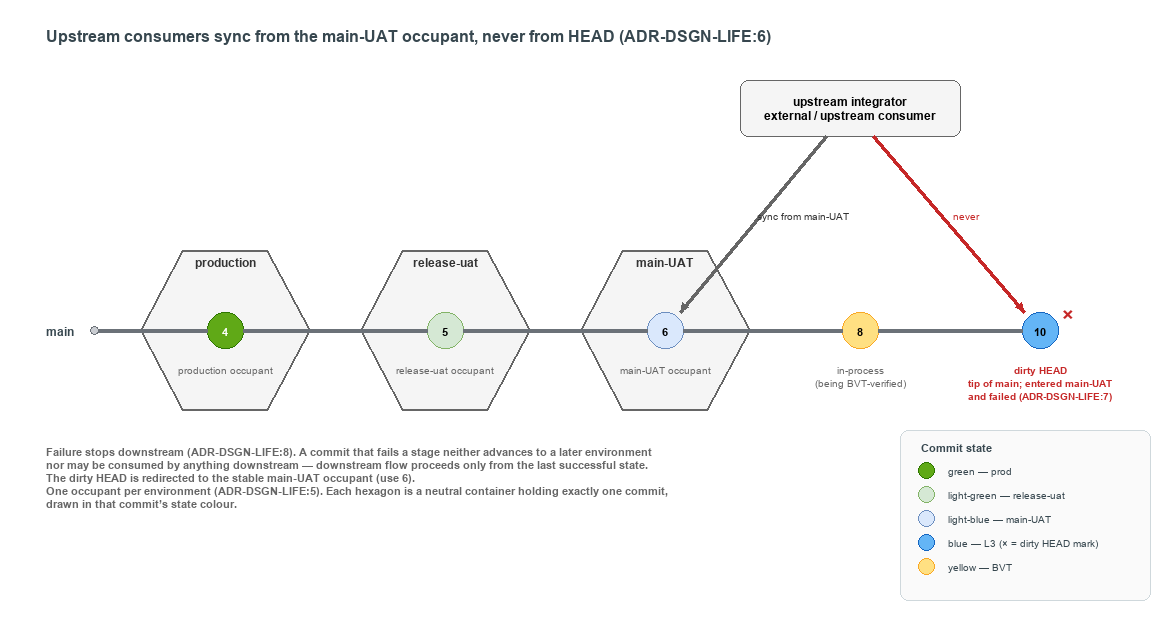

The diagram above was exported from draw.io. Its source (the exported page's mxGraphModel, read from the mxfile embedded in the PNG):
<mxGraphModel dx="1024" dy="768" grid="0" gridSize="10" guides="1" tooltips="1" connect="1" arrows="1" fold="1" page="1" pageScale="1" pageWidth="1300" pageHeight="640" background="#ffffff" math="0" shadow="0">
  <root>
    <mxCell id="0" />
    <mxCell id="1" parent="0" />
    <mxCell id="title" value="Upstream consumers sync from the main-UAT occupant, never from HEAD (ADR-DSGN-LIFE:6)" style="text;html=1;align=left;verticalAlign=middle;fontSize=16;fontStyle=1;fontColor=#37474F;" vertex="1" parent="1">
      <mxGeometry x="40" y="20" width="900" height="30" as="geometry" />
    </mxCell>
    <mxCell id="main-label" value="&lt;b&gt;main&lt;/b&gt;" style="text;html=1;align=right;verticalAlign=middle;fontSize=12;fontColor=#37474F;" vertex="1" parent="1">
      <mxGeometry x="20" y="315" width="60" height="30" as="geometry" />
    </mxCell>
    <mxCell id="spine-anchor" value="" style="ellipse;html=1;fillColor=#C9CCD1;strokeColor=#6B7178;" vertex="1" parent="1">
      <mxGeometry x="90" y="326" width="8" height="8" as="geometry" />
    </mxCell>
    <mxCell id="edge-spine-0-4" style="endArrow=none;html=1;strokeColor=#6B7178;strokeWidth=3;" edge="1" parent="1" source="spine-anchor" target="commit-4">
      <mxGeometry relative="1" as="geometry" />
    </mxCell>
    <mxCell id="edge-spine-4-5" style="endArrow=none;html=1;strokeColor=#6B7178;strokeWidth=3;" edge="1" parent="1" source="commit-4" target="commit-5">
      <mxGeometry relative="1" as="geometry" />
    </mxCell>
    <mxCell id="edge-spine-5-6" style="endArrow=none;html=1;strokeColor=#6B7178;strokeWidth=3;" edge="1" parent="1" source="commit-5" target="commit-6">
      <mxGeometry relative="1" as="geometry" />
    </mxCell>
    <mxCell id="edge-spine-6-8" style="endArrow=none;html=1;strokeColor=#6B7178;strokeWidth=3;" edge="1" parent="1" source="commit-6" target="commit-8">
      <mxGeometry relative="1" as="geometry" />
    </mxCell>
    <mxCell id="edge-spine-8-10" style="endArrow=none;html=1;strokeColor=#6B7178;strokeWidth=3;" edge="1" parent="1" source="commit-8" target="commit-10">
      <mxGeometry relative="1" as="geometry" />
    </mxCell>
    <mxCell id="env-production" value="&lt;b&gt;production&lt;/b&gt;" style="shape=hexagon;perimeter=hexagonPerimeter2;whiteSpace=wrap;html=1;fillColor=#f5f5f5;strokeColor=#666666;strokeWidth=2;fontColor=#333333;verticalAlign=top;spacingTop=14;fontSize=12;" vertex="1" parent="1">
      <mxGeometry x="140" y="250" width="170" height="160" as="geometry" />
    </mxCell>
    <mxCell id="env-release-uat" value="&lt;b&gt;release-uat&lt;/b&gt;" style="shape=hexagon;perimeter=hexagonPerimeter2;whiteSpace=wrap;html=1;fillColor=#f5f5f5;strokeColor=#666666;strokeWidth=2;fontColor=#333333;verticalAlign=top;spacingTop=14;fontSize=12;" vertex="1" parent="1">
      <mxGeometry x="360" y="250" width="170" height="160" as="geometry" />
    </mxCell>
    <mxCell id="env-main-uat" value="&lt;b&gt;main-UAT&lt;/b&gt;" style="shape=hexagon;perimeter=hexagonPerimeter2;whiteSpace=wrap;html=1;fillColor=#f5f5f5;strokeColor=#666666;strokeWidth=2;fontColor=#333333;verticalAlign=top;spacingTop=14;fontSize=12;" vertex="1" parent="1">
      <mxGeometry x="580" y="250" width="170" height="160" as="geometry" />
    </mxCell>
    <mxCell id="commit-4" value="4" style="ellipse;html=1;fillColor=#60a917;strokeColor=#2D7600;strokeWidth=1.5;fontStyle=1;fontSize=11;fontColor=#ffffff;" vertex="1" parent="1">
      <mxGeometry x="207" y="312" width="36" height="36" as="geometry" />
    </mxCell>
    <mxCell id="commit-5" value="5" style="ellipse;html=1;fillColor=#d5e8d4;strokeColor=#82b366;strokeWidth=1.5;fontStyle=1;fontSize=11;" vertex="1" parent="1">
      <mxGeometry x="427" y="312" width="36" height="36" as="geometry" />
    </mxCell>
    <mxCell id="commit-6" value="6" style="ellipse;html=1;fillColor=#dae8fc;strokeColor=#6c8ebf;strokeWidth=1.5;fontStyle=1;fontSize=11;" vertex="1" parent="1">
      <mxGeometry x="647" y="312" width="36" height="36" as="geometry" />
    </mxCell>
    <mxCell id="commit-8" value="8" style="ellipse;html=1;fillColor=#FFE082;strokeColor=#F9A825;strokeWidth=1.5;fontStyle=1;fontSize=11;" vertex="1" parent="1">
      <mxGeometry x="842" y="312" width="36" height="36" as="geometry" />
    </mxCell>
    <mxCell id="commit-10" value="10" style="ellipse;html=1;fillColor=#64B5F6;strokeColor=#1565C0;strokeWidth=1.5;fontStyle=1;fontSize=11;" vertex="1" parent="1">
      <mxGeometry x="1022" y="312" width="36" height="36" as="geometry" />
    </mxCell>
    <mxCell id="mark-dirty-head" value="×" style="text;html=1;align=center;verticalAlign=middle;fontSize=20;fontStyle=1;fontColor=#C62828;" vertex="1" parent="1">
      <mxGeometry x="1056" y="296" width="24" height="24" as="geometry" />
    </mxCell>
    <mxCell id="label-occupant-4" value="production occupant" style="text;html=1;align=center;verticalAlign=top;fontSize=10;fontColor=#666666;" vertex="1" parent="1">
      <mxGeometry x="160" y="358" width="130" height="20" as="geometry" />
    </mxCell>
    <mxCell id="label-occupant-5" value="release-uat occupant" style="text;html=1;align=center;verticalAlign=top;fontSize=10;fontColor=#666666;" vertex="1" parent="1">
      <mxGeometry x="380" y="358" width="130" height="20" as="geometry" />
    </mxCell>
    <mxCell id="label-occupant-6" value="main-UAT occupant" style="text;html=1;align=center;verticalAlign=top;fontSize=10;fontColor=#666666;" vertex="1" parent="1">
      <mxGeometry x="600" y="358" width="130" height="20" as="geometry" />
    </mxCell>
    <mxCell id="label-commit-8" value="in-process&lt;br&gt;(being BVT-verified)" style="text;html=1;align=center;verticalAlign=top;fontSize=10;fontColor=#666666;" vertex="1" parent="1">
      <mxGeometry x="795" y="358" width="130" height="30" as="geometry" />
    </mxCell>
    <mxCell id="label-dirty-head" value="&lt;b&gt;dirty HEAD&lt;/b&gt;&lt;br&gt;tip of main; entered main-UAT&lt;br&gt;and failed (ADR-DSGN-LIFE:7)" style="text;html=1;align=center;verticalAlign=top;fontSize=10;fontColor=#C62828;" vertex="1" parent="1">
      <mxGeometry x="955" y="358" width="170" height="46" as="geometry" />
    </mxCell>
    <mxCell id="upstream-integrator" value="&lt;b&gt;upstream integrator&lt;/b&gt;&lt;br&gt;&lt;i&gt;external / upstream consumer&lt;/i&gt;" style="rounded=1;whiteSpace=wrap;html=1;arcSize=20;fillColor=#f5f5f5;strokeColor=#666666;fontSize=12;" vertex="1" parent="1">
      <mxGeometry x="740" y="80" width="220" height="56" as="geometry" />
    </mxCell>
    <mxCell id="edge-sync-occupant" value="sync from main-UAT" style="edgeStyle=orthogonalEdgeStyle;rounded=1;html=1;fontSize=10;endArrow=block;strokeColor=#666666;strokeWidth=2;labelBackgroundColor=#ffffff;" edge="1" parent="1" source="upstream-integrator" target="commit-6">
      <mxGeometry relative="1" as="geometry">
        <Array as="points">
          <mxPoint x="665" y="108" />
        </Array>
      </mxGeometry>
    </mxCell>
    <mxCell id="edge-never-head" value="never" style="edgeStyle=orthogonalEdgeStyle;rounded=1;html=1;fontSize=10;endArrow=block;strokeColor=#C62828;dashed=1;strokeWidth=2;fontColor=#C62828;fontStyle=1;labelBackgroundColor=#ffffff;" edge="1" parent="1" source="upstream-integrator" target="commit-10">
      <mxGeometry relative="1" as="geometry">
        <Array as="points">
          <mxPoint x="1040" y="108" />
        </Array>
      </mxGeometry>
    </mxCell>
    <mxCell id="note-failure" value="&lt;b&gt;Failure stops downstream (ADR-DSGN-LIFE:8).&lt;/b&gt; A commit that fails a stage neither advances to a later environment&lt;br&gt;nor may be consumed by anything downstream — downstream flow proceeds only from the last successful state.&lt;br&gt;The dirty HEAD is redirected to the stable main-UAT occupant (use 6).&lt;br&gt;&lt;b&gt;One occupant per environment (ADR-DSGN-LIFE:5).&lt;/b&gt; Each hexagon is a neutral container holding exactly one commit,&lt;br&gt;drawn in that commit’s state colour." style="text;html=1;whiteSpace=wrap;align=left;verticalAlign=top;fontSize=11;fontColor=#666666;" vertex="1" parent="1">
      <mxGeometry x="40" y="440" width="830" height="110" as="geometry" />
    </mxCell>
    <mxCell id="legend" value="" style="rounded=1;whiteSpace=wrap;html=1;arcSize=6;fillColor=#FAFAFA;strokeColor=#CFD8DC;" vertex="1" parent="1">
      <mxGeometry x="900" y="430" width="250" height="170" as="geometry" />
    </mxCell>
    <mxCell id="legend-title" value="Commit state" style="text;html=1;align=left;verticalAlign=middle;fontSize=11;fontStyle=1;fontColor=#37474F;" vertex="1" parent="1">
      <mxGeometry x="915" y="436" width="200" height="20" as="geometry" />
    </mxCell>
    <mxCell id="legend-green" value="" style="ellipse;html=1;fillColor=#60a917;strokeColor=#2D7600;strokeWidth=1.5;" vertex="1" parent="1">
      <mxGeometry x="918" y="462" width="16" height="16" as="geometry" />
    </mxCell>
    <mxCell id="legend-green-text" value="green — prod" style="text;html=1;align=left;verticalAlign=middle;fontSize=10;fontColor=#37474F;" vertex="1" parent="1">
      <mxGeometry x="942" y="460" width="200" height="20" as="geometry" />
    </mxCell>
    <mxCell id="legend-lightgreen" value="" style="ellipse;html=1;fillColor=#d5e8d4;strokeColor=#82b366;strokeWidth=1.5;" vertex="1" parent="1">
      <mxGeometry x="918" y="486" width="16" height="16" as="geometry" />
    </mxCell>
    <mxCell id="legend-lightgreen-text" value="light-green — release-uat" style="text;html=1;align=left;verticalAlign=middle;fontSize=10;fontColor=#37474F;" vertex="1" parent="1">
      <mxGeometry x="942" y="484" width="200" height="20" as="geometry" />
    </mxCell>
    <mxCell id="legend-lightblue" value="" style="ellipse;html=1;fillColor=#dae8fc;strokeColor=#6c8ebf;strokeWidth=1.5;" vertex="1" parent="1">
      <mxGeometry x="918" y="510" width="16" height="16" as="geometry" />
    </mxCell>
    <mxCell id="legend-lightblue-text" value="light-blue — main-UAT" style="text;html=1;align=left;verticalAlign=middle;fontSize=10;fontColor=#37474F;" vertex="1" parent="1">
      <mxGeometry x="942" y="508" width="200" height="20" as="geometry" />
    </mxCell>
    <mxCell id="legend-blue" value="" style="ellipse;html=1;fillColor=#64B5F6;strokeColor=#1565C0;strokeWidth=1.5;" vertex="1" parent="1">
      <mxGeometry x="918" y="534" width="16" height="16" as="geometry" />
    </mxCell>
    <mxCell id="legend-blue-text" value="blue — L3 (× = dirty HEAD mark)" style="text;html=1;align=left;verticalAlign=middle;fontSize=10;fontColor=#37474F;" vertex="1" parent="1">
      <mxGeometry x="942" y="532" width="200" height="20" as="geometry" />
    </mxCell>
    <mxCell id="legend-yellow" value="" style="ellipse;html=1;fillColor=#FFE082;strokeColor=#F9A825;strokeWidth=1.5;" vertex="1" parent="1">
      <mxGeometry x="918" y="558" width="16" height="16" as="geometry" />
    </mxCell>
    <mxCell id="legend-yellow-text" value="yellow — BVT" style="text;html=1;align=left;verticalAlign=middle;fontSize=10;fontColor=#37474F;" vertex="1" parent="1">
      <mxGeometry x="942" y="556" width="200" height="20" as="geometry" />
    </mxCell>
  </root>
</mxGraphModel>